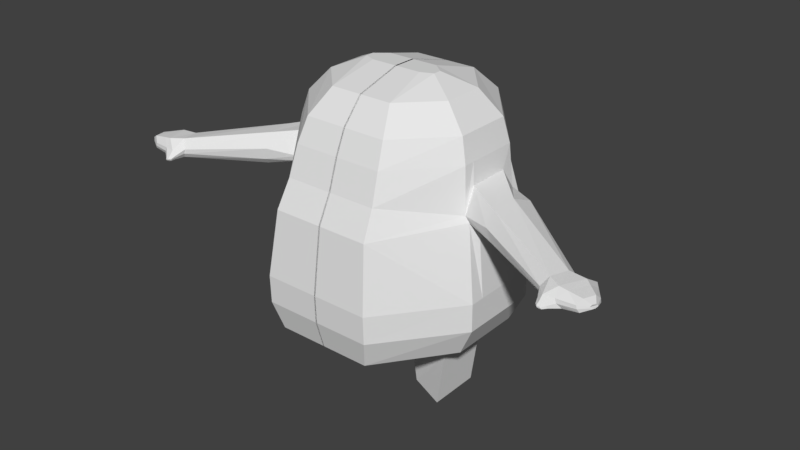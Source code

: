 # Source: Doriswitharms.blend  (saved by Blender 2.78.0; exported with 4.5.12 LTS)
import bpy
from mathutils import Matrix  # noqa: F401  (used for matrix-valued properties, if any)

bpy.ops.wm.read_factory_settings(use_empty=True)
scene = bpy.context.scene
scene.name = 'Scene'

# ---- collections
col_collection_1 = bpy.data.collections.new('Collection 1'); scene.collection.children.link(col_collection_1)

# ---- world
world_world = bpy.data.worlds.new('World'); scene.world = world_world
world_world.color = (0.05088, 0.05088, 0.05088)
world_world.use_sun_shadow = False
world_world.sun_shadow_jitter_overblur = 0.0
world_world.cycles.sampling_method = 'MANUAL'

# ---- meshes
me_cube_001 = bpy.data.meshes.new('Cube.001')
me_cube_001.from_pydata([(3.54, -1.263, -1.453), (3.153, -0.9853, 0.7513), (3.54, 1.314, -1.453), (3.188, 1.188, 0.8982), (-0.02515, 3.565, -1.453), (-0.02515, 3.213, 0.5474), (-0.02515, -3.615, -1.453), (-0.02515, -3.338, 0.5474), (3.037, -1.011, 0.9353), (3.037, 1.116, 1.015), (-0.02515, 3.012, 1.377), (-0.02515, -2.911, 1.377), (2.911, -0.9023, 2.282), (2.911, 1.079, 2.282), (-0.02515, 2.911, 2.282), (-0.02515, -2.609, 2.282), (2.71, -0.7849, 3.012), (2.71, 1.016, 3.012), (-0.02515, 2.735, 3.012), (-0.02515, -2.282, 3.012), (2.056, -0.5502, 3.741), (2.056, 0.7455, 3.741), (-0.02515, 1.981, 3.741), (-0.02515, -1.629, 3.741), (1.176, -0.0357, 4.143), (1.176, 0.2219, 4.143), (-0.02515, 0.5222, 4.143), (-0.02515, -0.1954, 4.143), (3.54, -1.254, -2.308), (3.54, 1.314, -2.308), (-0.02515, 3.565, -2.308), (-0.02515, -3.59, -2.308), (3.112, -1.164, -3.188), (3.112, 1.143, -3.188), (-0.02515, 3.087, -3.188), (-0.02515, -3.338, -3.188), (2.308, -0.803, -3.816), (2.308, 0.8448, -3.816), (-0.02515, 2.257, -3.816), (-0.02515, -2.333, -3.816), (0.6731, -0.2885, -4.193), (0.6731, 0.4205, -4.193), (-0.02515, 1.075, -4.193), (-0.02515, -0.8994, -4.193), (1.551, 3.213, 0.5474), (1.724, -3.615, -1.453), (1.724, 3.565, -1.453), (1.551, -3.338, 0.5474), (1.477, 3.012, 1.377), (1.477, -2.911, 1.377), (1.416, 2.911, 2.282), (1.416, -2.609, 2.282), (1.317, 2.735, 3.012), (1.317, -2.282, 3.012), (0.9962, 1.981, 3.741), (0.9962, -1.629, 3.741), (0.8111, 0.5222, 4.143), (0.8111, -0.1954, 4.143), (1.724, -3.59, -2.308), (1.724, 3.565, -2.308), (1.514, -3.338, -3.188), (1.514, 3.087, -3.188), (1.12, -2.333, -3.816), (1.12, 2.257, -3.816), (0.3175, -0.8994, -4.193), (0.3175, 1.075, -4.193), (2.058, -0.803, -5.569), (2.058, 0.8448, -5.569), (0.8764, -0.2885, -5.569), (0.8764, 0.4205, -5.569), (4.041, -1.148, 1.463), (4.111, -1.186, 0.485), (4.051, -0.3168, 1.483), (4.086, -0.252, 0.5078), (3.54, 0.7878, -1.453), (3.321, 0.7075, 0.5474), (-0.02515, 1.875, 0.5474), (-0.02515, 2.099, -1.453), (3.003, 0.6814, 1.66), (-0.02515, 1.802, 1.377), (2.911, 0.6748, 2.282), (-0.02515, 1.784, 2.282), (2.71, 0.6484, 3.012), (-0.02515, 1.71, 3.012), (2.056, 0.4809, 3.741), (-0.02515, 1.244, 3.741), (1.176, 0.1693, 4.143), (-0.02515, 0.3757, 4.143), (3.54, 0.7896, -2.308), (-0.02515, 2.104, -2.308), (3.112, 0.6716, -3.188), (-0.02515, 1.775, -3.188), (2.308, 0.5083, -3.816), (-0.02515, 1.32, -3.816), (0.6731, 0.2757, -4.193), (-0.02515, 0.6721, -4.193), (0.3175, 0.6721, -4.193), (0.8111, 0.3757, 4.143), (2.058, 0.5083, -5.569), (0.8764, 0.2757, -5.569), (4.083, -1.356, 0.6649), (3.972, -1.381, 1.032), (3.321, -0.7524, 0.5474), (-0.02515, -2.192, 0.5474), (-0.02515, -2.358, -1.453), (3.003, -0.6384, 1.66), (-0.02515, -1.874, 1.377), (2.911, -0.5554, 2.282), (-0.02515, -1.643, 2.282), (2.71, -0.4696, 3.012), (-0.02515, -1.404, 3.012), (2.056, -0.3234, 3.741), (-0.02515, -0.9968, 3.741), (1.176, 0.009395, 4.143), (-0.02515, -0.06975, 4.143), (-0.02515, -2.338, -2.308), (-0.02515, -2.214, -3.188), (-0.02515, -1.529, -3.816), (-0.02515, -0.5537, -4.193), (0.3175, -0.5537, -4.193), (0.8111, -0.06975, 4.143), (4.083, 0.4126, 1.175), (4.221, 0.4858, 0.7713), (3.54, -0.8122, -1.453), (3.54, -0.8047, -2.308), (3.112, -0.7603, -3.188), (2.308, -0.5146, -3.816), (0.6731, -0.1644, -4.193), (2.058, -0.5146, -5.569), (0.8764, -0.1644, -5.569), (6.5, -2.347, 0.9939), (6.45, -2.434, 0.4341), (6.65, -1.761, 0.9468), (6.612, -1.81, 0.3755), (6.368, -2.504, 0.5824), (6.327, -2.498, 0.726), (6.682, -1.455, 0.6878), (6.71, -1.454, 0.5291), (6.5, -2.347, 0.9939), (6.65, -1.761, 0.9468), (6.791, -2.685, 0.4463), (7.165, -1.793, 0.9236), (7.23, -1.389, 0.6779), (7.093, -1.862, 0.3866), (7.277, -1.392, 0.5285), (6.579, -2.764, 0.7218), (6.883, -2.567, 0.9722), (6.883, -2.567, 0.9722), (7.165, -1.793, 0.9236), (7.509, -2.628, 0.5124), (7.454, -2.672, 0.6106), (7.653, -2.186, 0.8466), (7.678, -1.986, 0.6746), (7.625, -2.22, 0.4706), (7.696, -1.987, 0.5699), (7.428, -2.667, 0.7053), (7.545, -2.569, 0.8807), (7.545, -2.569, 0.8807), (7.653, -2.186, 0.8466), (7.733, -2.516, 0.6322), (7.714, -2.531, 0.6655), (7.782, -2.367, 0.7454), (7.79, -2.299, 0.6871), (7.772, -2.378, 0.6181), (7.796, -2.299, 0.6517), (7.705, -2.53, 0.6975), (7.745, -2.496, 0.7569), (7.745, -2.496, 0.7569), (7.782, -2.367, 0.7454), (7.057, -2.664, 0.4708), (6.947, -2.737, 0.5955), (7.129, -2.568, 0.9382), (7.346, -1.939, 0.895), (6.894, -2.728, 0.7157), (7.346, -1.939, 0.895), (7.396, -1.611, 0.6766), (7.129, -2.568, 0.9382), (7.29, -1.995, 0.4178), (7.433, -1.613, 0.5439), (6.509, -2.733, 0.4382), (6.469, -2.767, 0.5105), (6.449, -2.764, 0.5806), (6.675, -2.856, 0.4442), (6.572, -2.894, 0.5785), (6.751, -2.881, 0.5169), (6.725, -2.876, 0.5755), (6.805, -2.845, 0.4561), (6.526, -2.886, 0.4298), (6.504, -2.905, 0.4699), (6.493, -2.904, 0.5087), (6.618, -2.954, 0.4331), (6.579, -2.978, 0.471), (6.561, -2.975, 0.5075), (6.66, -2.968, 0.4734), (6.646, -2.966, 0.5059), (6.69, -2.948, 0.4398)], [], [(46, 44, 3, 2), (123, 102, 1, 0), (46, 2, 29, 59), (44, 5, 10, 48), (45, 47, 7, 6), (106, 11, 15, 108), (47, 1, 8, 49), (103, 7, 11, 106), (51, 12, 16, 53), (78, 9, 13, 80), (49, 8, 12, 51), (48, 10, 14, 50), (52, 18, 22, 54), (50, 14, 18, 52), (108, 15, 19, 110), (80, 13, 17, 82), (112, 23, 27, 114), (110, 19, 23, 112), (82, 17, 21, 84), (53, 16, 20, 55), (120, 114, 27, 57), (84, 21, 25, 86), (55, 20, 24, 57), (54, 22, 26, 56), (89, 30, 34, 91), (123, 0, 28, 124), (77, 4, 30, 89), (45, 6, 31, 58), (60, 35, 39, 62), (58, 31, 35, 60), (59, 29, 33, 61), (124, 28, 32, 125), (63, 37, 41, 65), (61, 33, 37, 63), (125, 32, 36, 126), (91, 34, 38, 93), (119, 127, 40, 64), (126, 36, 66, 128), (93, 38, 42, 95), (62, 39, 43, 64), (36, 62, 64, 40), (118, 119, 64, 43), (34, 61, 63, 38), (38, 63, 65, 42), (30, 59, 61, 34), (28, 58, 60, 32), (32, 60, 62, 36), (0, 45, 58, 28), (21, 54, 56, 25), (23, 55, 57, 27), (113, 120, 57, 24), (19, 53, 55, 23), (13, 50, 52, 17), (17, 52, 54, 21), (9, 48, 50, 13), (11, 49, 51, 15), (15, 51, 53, 19), (7, 47, 49, 11), (0, 1, 47, 45), (3, 44, 48, 9), (4, 46, 59, 30), (4, 5, 44, 46), (128, 66, 68, 129), (36, 40, 68, 66), (41, 37, 67, 69), (94, 41, 69, 99), (78, 105, 70, 72), (1, 102, 71, 100), (9, 78, 72, 121), (102, 75, 73, 71), (75, 3, 122, 73), (127, 94, 99, 129), (67, 98, 99, 69), (25, 56, 97, 86), (42, 65, 96, 95), (117, 93, 95, 118), (37, 92, 98, 67), (65, 41, 94, 96), (116, 91, 93, 117), (33, 90, 92, 37), (29, 88, 90, 33), (104, 77, 89, 115), (2, 74, 88, 29), (115, 89, 91, 116), (111, 84, 86, 113), (56, 26, 87, 97), (109, 82, 84, 111), (18, 83, 85, 22), (22, 85, 87, 26), (107, 80, 82, 109), (14, 81, 83, 18), (105, 78, 80, 107), (5, 76, 79, 10), (10, 79, 81, 14), (2, 3, 75, 74), (8, 105, 107, 12), (12, 107, 109, 16), (16, 109, 111, 20), (20, 111, 113, 24), (31, 115, 116, 35), (6, 104, 115, 31), (35, 116, 117, 39), (39, 117, 118, 43), (40, 127, 129, 68), (8, 1, 100, 101), (105, 8, 101, 70), (3, 9, 121, 122), (98, 128, 129, 99), (86, 97, 120, 113), (95, 96, 119, 118), (92, 126, 128, 98), (96, 94, 127, 119), (90, 125, 126, 92), (88, 124, 125, 90), (74, 123, 124, 88), (97, 87, 114, 120), (83, 110, 112, 85), (85, 112, 114, 87), (81, 108, 110, 83), (76, 103, 106, 79), (79, 106, 108, 81), (74, 75, 102, 123), (71, 73, 133, 131), (121, 72, 132, 136), (70, 101, 135, 130), (72, 70, 130, 132), (73, 122, 137, 133), (122, 121, 136, 137), (100, 71, 131, 134), (101, 100, 134, 135), (132, 130, 138, 139), (136, 132, 141, 142), (170, 169, 149, 150), (139, 138, 147, 148), (130, 135, 145, 146), (131, 133, 143, 140), (132, 139, 148, 141), (137, 136, 142, 144), (133, 137, 144, 143), (138, 130, 146, 147), (135, 134, 180, 181), (173, 145, 183, 185), (155, 150, 160, 165), (172, 171, 157, 158), (173, 170, 150, 155), (175, 174, 151, 152), (174, 172, 158, 151), (176, 173, 155, 156), (169, 177, 153, 149), (171, 176, 156, 157), (178, 175, 152, 154), (177, 178, 154, 153), (159, 163, 164, 162, 161, 168, 167, 166, 165, 160), (152, 151, 161, 162), (151, 158, 168, 161), (156, 155, 165, 166), (149, 153, 163, 159), (157, 156, 166, 167), (154, 152, 162, 164), (153, 154, 164, 163), (150, 149, 159, 160), (158, 157, 167, 168), (143, 144, 178, 177), (144, 142, 175, 178), (147, 146, 176, 171), (140, 143, 177, 169), (146, 145, 173, 176), (141, 148, 172, 174), (142, 141, 174, 175), (145, 135, 181, 183), (148, 147, 171, 172), (140, 169, 186, 182), (179, 182, 190, 187), (182, 186, 195, 190), (180, 179, 187, 188), (186, 184, 193, 195), (131, 140, 182, 179), (134, 131, 179, 180), (169, 170, 184, 186), (170, 173, 185, 184), (188, 187, 190, 191), (189, 188, 191, 192), (192, 191, 193, 194), (191, 190, 195, 193), (181, 180, 188, 189), (184, 185, 194, 193), (185, 183, 192, 194), (183, 181, 189, 192)])
me_cube_001.use_remesh_preserve_volume = False
me_cube_001.use_remesh_preserve_attributes = False
me_cube_001.use_mirror_vertex_groups = False
me_cube_001.update()

# ---- objects
ob_cube = bpy.data.objects.new('Cube', me_cube_001)

# ---- transforms, parenting, visibility, modifiers, constraints
ob_cube.location = (0.0, 0.0, 0.0)
ob_cube.lineart.crease_threshold = 0.0
_m = ob_cube.modifiers.new('Mirror', 'MIRROR')

# ---- collection membership
col_collection_1.objects.link(ob_cube)

# ---- scene / render settings (as saved in the file)
scene.frame_start = 1; scene.frame_end = 250; scene.frame_set(1)
scene.render.engine = 'BLENDER_EEVEE_NEXT'
scene.render.resolution_percentage = 50
scene.render.dither_intensity = 0.0
scene.cycles.use_denoising = False
scene.cycles.samples = 128
scene.cycles.sampling_pattern = 'TABULATED_SOBOL'
scene.cycles.light_sampling_threshold = 0.0
scene.cycles.use_adaptive_sampling = False
scene.cycles.use_light_tree = False
scene.cycles.blur_glossy = 0.0
scene.cycles.sample_clamp_indirect = 0.0
scene.view_settings.view_transform = 'Standard'
bpy.context.view_layer.update()

# ---- added for rendering (the .blend has no active camera and no usable light): camera, sun
cam_auto = bpy.data.cameras.new('AutoCamera')
cam_auto.lens = 50.0
cam_auto.sensor_width = 36.0
cam_auto.clip_end = 1000.0
ob_auto_camera = bpy.data.objects.new('AutoCamera', cam_auto)
scene.collection.objects.link(ob_auto_camera)
ob_auto_camera.location = (18.2483, -21.9231, 13.8857)
ob_auto_camera.rotation_euler = (1.09748, -7.21219e-08, 0.694738)
scene.camera = ob_auto_camera
light_auto_sun = bpy.data.lights.new('AutoSun', 'SUN')
light_auto_sun.energy = 3.0
light_auto_sun.angle = 0.0523599
ob_auto_sun = bpy.data.objects.new('AutoSun', light_auto_sun)
scene.collection.objects.link(ob_auto_sun)
ob_auto_sun.rotation_euler = (0.872665, 0.174533, 0.523599)
bpy.context.view_layer.update()
